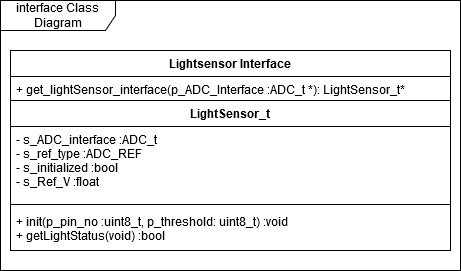

The diagram above was exported from draw.io. Its source (the exported page's mxGraphModel, read from the mxfile embedded in the PNG):
<mxGraphModel dx="700" dy="830" grid="1" gridSize="10" guides="1" tooltips="1" connect="1" arrows="1" fold="1" page="1" pageScale="1" pageWidth="850" pageHeight="1100" math="0" shadow="0">
  <root>
    <mxCell id="0" />
    <mxCell id="1" parent="0" />
    <mxCell id="MFQLF8UNPHi4V_QXlnZ9-8" value="interface Class Diagram" style="shape=umlFrame;whiteSpace=wrap;html=1;width=115;height=30;" vertex="1" parent="1">
      <mxGeometry x="20" y="110" width="460" height="270" as="geometry" />
    </mxCell>
    <object label="LightSensor_t" id="MFQLF8UNPHi4V_QXlnZ9-9">
      <mxCell style="swimlane;fontStyle=1;align=center;verticalAlign=top;childLayout=stackLayout;horizontal=1;startSize=26;horizontalStack=0;resizeParent=1;resizeParentMax=0;resizeLast=0;collapsible=1;marginBottom=0;" vertex="1" parent="1">
        <mxGeometry x="30" y="210" width="440" height="150" as="geometry" />
      </mxCell>
    </object>
    <mxCell id="MFQLF8UNPHi4V_QXlnZ9-10" value="- s_ADC_interface :ADC_t&#10;- s_ref_type :ADC_REF&#10;- s_initialized :bool&#10;- s_Ref_V :float&#10;&#10;&#10;" style="text;strokeColor=none;fillColor=none;align=left;verticalAlign=top;spacingLeft=4;spacingRight=4;overflow=hidden;rotatable=0;points=[[0,0.5],[1,0.5]];portConstraint=eastwest;" vertex="1" parent="MFQLF8UNPHi4V_QXlnZ9-9">
      <mxGeometry y="26" width="440" height="74" as="geometry" />
    </mxCell>
    <mxCell id="MFQLF8UNPHi4V_QXlnZ9-11" value="" style="line;strokeWidth=1;fillColor=none;align=left;verticalAlign=middle;spacingTop=-1;spacingLeft=3;spacingRight=3;rotatable=0;labelPosition=right;points=[];portConstraint=eastwest;" vertex="1" parent="MFQLF8UNPHi4V_QXlnZ9-9">
      <mxGeometry y="100" width="440" height="8" as="geometry" />
    </mxCell>
    <mxCell id="MFQLF8UNPHi4V_QXlnZ9-12" value="+ init(p_pin_no :uint8_t, p_threshold: uint8_t) :void&#10;+ getLightStatus(void) :bool&#10;" style="text;strokeColor=none;fillColor=none;align=left;verticalAlign=top;spacingLeft=4;spacingRight=4;overflow=hidden;rotatable=0;points=[[0,0.5],[1,0.5]];portConstraint=eastwest;" vertex="1" parent="MFQLF8UNPHi4V_QXlnZ9-9">
      <mxGeometry y="108" width="440" height="42" as="geometry" />
    </mxCell>
    <mxCell id="MFQLF8UNPHi4V_QXlnZ9-13" value="Lightsensor Interface" style="swimlane;fontStyle=1;childLayout=stackLayout;horizontal=1;startSize=26;fillColor=none;horizontalStack=0;resizeParent=1;resizeParentMax=0;resizeLast=0;collapsible=1;marginBottom=0;" vertex="1" parent="1">
      <mxGeometry x="30" y="160" width="440" height="50" as="geometry" />
    </mxCell>
    <mxCell id="MFQLF8UNPHi4V_QXlnZ9-14" value="+ get_lightSensor_interface(p_ADC_Interface :ADC_t *): LightSensor_t*" style="text;strokeColor=none;fillColor=none;align=left;verticalAlign=top;spacingLeft=4;spacingRight=4;overflow=hidden;rotatable=0;points=[[0,0.5],[1,0.5]];portConstraint=eastwest;" vertex="1" parent="MFQLF8UNPHi4V_QXlnZ9-13">
      <mxGeometry y="26" width="440" height="24" as="geometry" />
    </mxCell>
  </root>
</mxGraphModel>